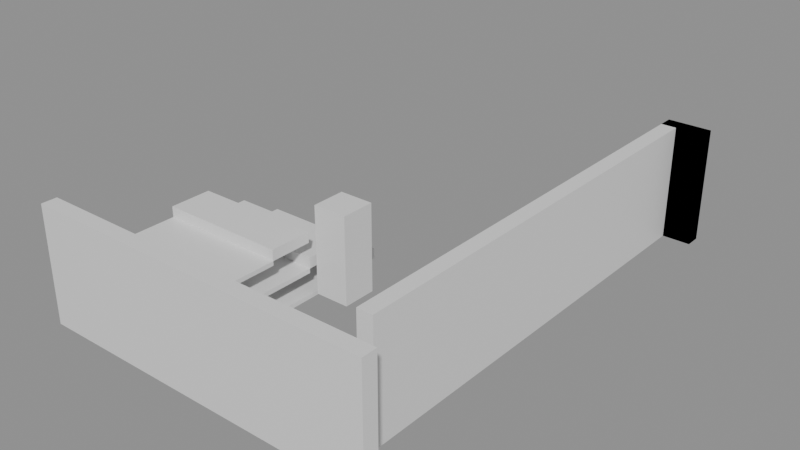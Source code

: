 # Source: building_lego.blend  (saved by Blender 5.0.119; exported with 4.5.12 LTS)
import bpy
from mathutils import Matrix  # noqa: F401  (used for matrix-valued properties, if any)

bpy.ops.wm.read_factory_settings(use_empty=True)
scene = bpy.context.scene
scene.name = 'Scene'

# ---- collections
col_01_paredes_externas = bpy.data.collections.new('01_Paredes_Externas'); scene.collection.children.link(col_01_paredes_externas)
col_03_pisos_escadas = bpy.data.collections.new('03_Pisos_Escadas'); scene.collection.children.link(col_03_pisos_escadas)
col_04_moveis_decoracoes = bpy.data.collections.new('04_Moveis_Decoracoes'); scene.collection.children.link(col_04_moveis_decoracoes)

# ---- materials (node trees are filled in below, after node groups)
mat_mat_parede_externa = bpy.data.materials.new('Mat_Parede_Externa')
mat_mat_pisos = bpy.data.materials.new('Mat_Pisos')
mat_mat_moveis = bpy.data.materials.new('Mat_Moveis')

# ---- material node trees
mat_mat_parede_externa.use_nodes = True; mat_mat_parede_externa.node_tree.nodes.clear()
_N = mat_mat_parede_externa.node_tree.nodes; _L = mat_mat_parede_externa.node_tree.links
n0 = _N.new('ShaderNodeBsdfPrincipled'); n0.name = 'BSDF - Pré-fundamentado'; n0.location = (-200, 100)
n1 = _N.new('ShaderNodeOutputMaterial'); n1.name = 'Saída de material'; n1.location = (200, 100)
_L.new(n0.outputs[0], n1.inputs[0])
n1.is_active_output = True
mat_mat_pisos.use_nodes = True; mat_mat_pisos.node_tree.nodes.clear()
_N = mat_mat_pisos.node_tree.nodes; _L = mat_mat_pisos.node_tree.links
n0 = _N.new('ShaderNodeBsdfPrincipled'); n0.name = 'BSDF - Pré-fundamentado'; n0.location = (-200, 100)
n1 = _N.new('ShaderNodeOutputMaterial'); n1.name = 'Saída de material'; n1.location = (200, 100)
_L.new(n0.outputs[0], n1.inputs[0])
n1.is_active_output = True
mat_mat_moveis.use_nodes = True; mat_mat_moveis.node_tree.nodes.clear()
_N = mat_mat_moveis.node_tree.nodes; _L = mat_mat_moveis.node_tree.links
n0 = _N.new('ShaderNodeBsdfPrincipled'); n0.name = 'BSDF - Pré-fundamentado'; n0.location = (-200, 100)
n1 = _N.new('ShaderNodeOutputMaterial'); n1.name = 'Saída de material'; n1.location = (200, 100)
_L.new(n0.outputs[0], n1.inputs[0])
n1.is_active_output = True

# ---- meshes
me_bloco_dungeon_wall_4720_2063_z44 = bpy.data.meshes.new('Bloco_dungeon_wall_4720_2063_z44')
me_bloco_dungeon_wall_4720_2063_z44.from_pydata([(-0.5, -0.175, -1.32), (0.5, -0.175, -1.32), (0.5, 0.175, -1.32), (-0.5, 0.175, -1.32), (-0.5, -0.175, 1.32), (0.5, -0.175, 1.32), (0.5, 0.175, 1.32), (-0.5, 0.175, 1.32)], [], [(0, 1, 2, 3), (4, 7, 6, 5), (0, 4, 5, 1), (2, 6, 7, 3), (0, 3, 7, 4), (1, 5, 6, 2)])
me_bloco_dungeon_wall_4720_2063_z44.materials.append(mat_mat_parede_externa)
me_bloco_dungeon_wall_4720_2063_z44.update()
me_bloco_dungeon_wall_4721_2063_z44 = bpy.data.meshes.new('Bloco_dungeon_wall_4721_2063_z44')
me_bloco_dungeon_wall_4721_2063_z44.from_pydata([(-0.5, -0.175, -1.32), (0.5, -0.175, -1.32), (0.5, 0.175, -1.32), (-0.5, 0.175, -1.32), (-0.5, -0.175, 1.32), (0.5, -0.175, 1.32), (0.5, 0.175, 1.32), (-0.5, 0.175, 1.32)], [], [(0, 1, 2, 3), (4, 7, 6, 5), (0, 4, 5, 1), (2, 6, 7, 3), (0, 3, 7, 4), (1, 5, 6, 2)])
me_bloco_dungeon_wall_4721_2063_z44.materials.append(mat_mat_parede_externa)
me_bloco_dungeon_wall_4721_2063_z44.update()
me_bloco_dungeon_wall_4722_2063_z44 = bpy.data.meshes.new('Bloco_dungeon_wall_4722_2063_z44')
me_bloco_dungeon_wall_4722_2063_z44.from_pydata([(-0.5, -0.175, -1.32), (0.5, -0.175, -1.32), (0.5, 0.175, -1.32), (-0.5, 0.175, -1.32), (-0.5, -0.175, 1.32), (0.5, -0.175, 1.32), (0.5, 0.175, 1.32), (-0.5, 0.175, 1.32)], [], [(0, 1, 2, 3), (4, 7, 6, 5), (0, 4, 5, 1), (2, 6, 7, 3), (0, 3, 7, 4), (1, 5, 6, 2)])
me_bloco_dungeon_wall_4722_2063_z44.materials.append(mat_mat_parede_externa)
me_bloco_dungeon_wall_4722_2063_z44.update()
me_bloco_dungeon_wall_4723_2063_z44 = bpy.data.meshes.new('Bloco_dungeon_wall_4723_2063_z44')
me_bloco_dungeon_wall_4723_2063_z44.from_pydata([(-0.5, -0.175, -1.32), (0.5, -0.175, -1.32), (0.5, 0.175, -1.32), (-0.5, 0.175, -1.32), (-0.5, -0.175, 1.32), (0.5, -0.175, 1.32), (0.5, 0.175, 1.32), (-0.5, 0.175, 1.32)], [], [(0, 1, 2, 3), (4, 7, 6, 5), (0, 4, 5, 1), (2, 6, 7, 3), (0, 3, 7, 4), (1, 5, 6, 2)])
me_bloco_dungeon_wall_4723_2063_z44.materials.append(mat_mat_parede_externa)
me_bloco_dungeon_wall_4723_2063_z44.update()
me_bloco_dungeon_wall_4724_2063_z44 = bpy.data.meshes.new('Bloco_dungeon_wall_4724_2063_z44')
me_bloco_dungeon_wall_4724_2063_z44.from_pydata([(-0.5, -0.175, -1.32), (0.5, -0.175, -1.32), (0.5, 0.175, -1.32), (-0.5, 0.175, -1.32), (-0.5, -0.175, 1.32), (0.5, -0.175, 1.32), (0.5, 0.175, 1.32), (-0.5, 0.175, 1.32)], [], [(0, 1, 2, 3), (4, 7, 6, 5), (0, 4, 5, 1), (2, 6, 7, 3), (0, 3, 7, 4), (1, 5, 6, 2)])
me_bloco_dungeon_wall_4724_2063_z44.materials.append(mat_mat_parede_externa)
me_bloco_dungeon_wall_4724_2063_z44.update()
me_bloco_dungeon_wall_4725_2063_z44 = bpy.data.meshes.new('Bloco_dungeon_wall_4725_2063_z44')
me_bloco_dungeon_wall_4725_2063_z44.from_pydata([(-0.5, -0.175, -1.32), (0.5, -0.175, -1.32), (0.5, 0.175, -1.32), (-0.5, 0.175, -1.32), (-0.5, -0.175, 1.32), (0.5, -0.175, 1.32), (0.5, 0.175, 1.32), (-0.5, 0.175, 1.32)], [], [(0, 1, 2, 3), (4, 7, 6, 5), (0, 4, 5, 1), (2, 6, 7, 3), (0, 3, 7, 4), (1, 5, 6, 2)])
me_bloco_dungeon_wall_4725_2063_z44.materials.append(mat_mat_parede_externa)
me_bloco_dungeon_wall_4725_2063_z44.update()
me_bloco_dungeon_wall_4726_2063_z44 = bpy.data.meshes.new('Bloco_dungeon_wall_4726_2063_z44')
me_bloco_dungeon_wall_4726_2063_z44.from_pydata([(-0.5, -0.175, -1.32), (0.5, -0.175, -1.32), (0.5, 0.175, -1.32), (-0.5, 0.175, -1.32), (-0.5, -0.175, 1.32), (0.5, -0.175, 1.32), (0.5, 0.175, 1.32), (-0.5, 0.175, 1.32)], [], [(0, 1, 2, 3), (4, 7, 6, 5), (0, 4, 5, 1), (2, 6, 7, 3), (0, 3, 7, 4), (1, 5, 6, 2)])
me_bloco_dungeon_wall_4726_2063_z44.materials.append(mat_mat_parede_externa)
me_bloco_dungeon_wall_4726_2063_z44.update()
me_bloco_dungeon_wall_4727_2063_z44 = bpy.data.meshes.new('Bloco_dungeon_wall_4727_2063_z44')
me_bloco_dungeon_wall_4727_2063_z44.from_pydata([(-0.5, -0.175, -1.32), (0.5, -0.175, -1.32), (0.5, 0.175, -1.32), (-0.5, 0.175, -1.32), (-0.5, -0.175, 1.32), (0.5, -0.175, 1.32), (0.5, 0.175, 1.32), (-0.5, 0.175, 1.32)], [], [(0, 1, 2, 3), (4, 7, 6, 5), (0, 4, 5, 1), (2, 6, 7, 3), (0, 3, 7, 4), (1, 5, 6, 2)])
me_bloco_dungeon_wall_4727_2063_z44.materials.append(mat_mat_parede_externa)
me_bloco_dungeon_wall_4727_2063_z44.update()
me_bloco_dungeon_arch_4727_2074_z44 = bpy.data.meshes.new('Bloco_dungeon_arch_4727_2074_z44')
me_bloco_dungeon_arch_4727_2074_z44.from_pydata([(-0.5, -0.175, -1.32), (0.5, -0.175, -1.32), (0.5, 0.175, -1.32), (-0.5, 0.175, -1.32), (-0.5, -0.175, 1.32), (0.5, -0.175, 1.32), (0.5, 0.175, 1.32), (-0.5, 0.175, 1.32)], [], [(0, 1, 2, 3), (4, 7, 6, 5), (0, 4, 5, 1), (2, 6, 7, 3), (0, 3, 7, 4), (1, 5, 6, 2)])
me_bloco_dungeon_arch_4727_2074_z44.materials.append(mat_mat_parede_externa)
me_bloco_dungeon_arch_4727_2074_z44.update()
me_bloco_dungeon_wall_4727_2074_z44 = bpy.data.meshes.new('Bloco_dungeon_wall_4727_2074_z44')
me_bloco_dungeon_wall_4727_2074_z44.from_pydata([(-0.5, -0.175, -1.32), (0.5, -0.175, -1.32), (0.5, 0.175, -1.32), (-0.5, 0.175, -1.32), (-0.5, -0.175, 1.32), (0.5, -0.175, 1.32), (0.5, 0.175, 1.32), (-0.5, 0.175, 1.32)], [], [(0, 1, 2, 3), (4, 7, 6, 5), (0, 4, 5, 1), (2, 6, 7, 3), (0, 3, 7, 4), (1, 5, 6, 2)])
me_bloco_dungeon_wall_4727_2074_z44.materials.append(mat_mat_parede_externa)
me_bloco_dungeon_wall_4727_2074_z44.update()
me_bloco_dungeon_wall_4727_2064_z44 = bpy.data.meshes.new('Bloco_dungeon_wall_4727_2064_z44')
me_bloco_dungeon_wall_4727_2064_z44.from_pydata([(-0.175, -0.5, -1.32), (0.175, -0.5, -1.32), (0.175, 0.5, -1.32), (-0.175, 0.5, -1.32), (-0.175, -0.5, 1.32), (0.175, -0.5, 1.32), (0.175, 0.5, 1.32), (-0.175, 0.5, 1.32)], [], [(0, 1, 2, 3), (4, 7, 6, 5), (0, 4, 5, 1), (2, 6, 7, 3), (0, 3, 7, 4), (1, 5, 6, 2)])
me_bloco_dungeon_wall_4727_2064_z44.materials.append(mat_mat_parede_externa)
me_bloco_dungeon_wall_4727_2064_z44.update()
me_bloco_dungeon_wall_4727_2065_z44 = bpy.data.meshes.new('Bloco_dungeon_wall_4727_2065_z44')
me_bloco_dungeon_wall_4727_2065_z44.from_pydata([(-0.175, -0.5, -1.32), (0.175, -0.5, -1.32), (0.175, 0.5, -1.32), (-0.175, 0.5, -1.32), (-0.175, -0.5, 1.32), (0.175, -0.5, 1.32), (0.175, 0.5, 1.32), (-0.175, 0.5, 1.32)], [], [(0, 1, 2, 3), (4, 7, 6, 5), (0, 4, 5, 1), (2, 6, 7, 3), (0, 3, 7, 4), (1, 5, 6, 2)])
me_bloco_dungeon_wall_4727_2065_z44.materials.append(mat_mat_parede_externa)
me_bloco_dungeon_wall_4727_2065_z44.update()
me_bloco_dungeon_wall_4727_2066_z44 = bpy.data.meshes.new('Bloco_dungeon_wall_4727_2066_z44')
me_bloco_dungeon_wall_4727_2066_z44.from_pydata([(-0.175, -0.5, -1.32), (0.175, -0.5, -1.32), (0.175, 0.5, -1.32), (-0.175, 0.5, -1.32), (-0.175, -0.5, 1.32), (0.175, -0.5, 1.32), (0.175, 0.5, 1.32), (-0.175, 0.5, 1.32)], [], [(0, 1, 2, 3), (4, 7, 6, 5), (0, 4, 5, 1), (2, 6, 7, 3), (0, 3, 7, 4), (1, 5, 6, 2)])
me_bloco_dungeon_wall_4727_2066_z44.materials.append(mat_mat_parede_externa)
me_bloco_dungeon_wall_4727_2066_z44.update()
me_bloco_dungeon_wall_4727_2067_z44 = bpy.data.meshes.new('Bloco_dungeon_wall_4727_2067_z44')
me_bloco_dungeon_wall_4727_2067_z44.from_pydata([(-0.175, -0.5, -1.32), (0.175, -0.5, -1.32), (0.175, 0.5, -1.32), (-0.175, 0.5, -1.32), (-0.175, -0.5, 1.32), (0.175, -0.5, 1.32), (0.175, 0.5, 1.32), (-0.175, 0.5, 1.32)], [], [(0, 1, 2, 3), (4, 7, 6, 5), (0, 4, 5, 1), (2, 6, 7, 3), (0, 3, 7, 4), (1, 5, 6, 2)])
me_bloco_dungeon_wall_4727_2067_z44.materials.append(mat_mat_parede_externa)
me_bloco_dungeon_wall_4727_2067_z44.update()
me_bloco_dungeon_wall_4727_2068_z44 = bpy.data.meshes.new('Bloco_dungeon_wall_4727_2068_z44')
me_bloco_dungeon_wall_4727_2068_z44.from_pydata([(-0.175, -0.5, -1.32), (0.175, -0.5, -1.32), (0.175, 0.5, -1.32), (-0.175, 0.5, -1.32), (-0.175, -0.5, 1.32), (0.175, -0.5, 1.32), (0.175, 0.5, 1.32), (-0.175, 0.5, 1.32)], [], [(0, 1, 2, 3), (4, 7, 6, 5), (0, 4, 5, 1), (2, 6, 7, 3), (0, 3, 7, 4), (1, 5, 6, 2)])
me_bloco_dungeon_wall_4727_2068_z44.materials.append(mat_mat_parede_externa)
me_bloco_dungeon_wall_4727_2068_z44.update()
me_bloco_dungeon_wall_4727_2069_z44 = bpy.data.meshes.new('Bloco_dungeon_wall_4727_2069_z44')
me_bloco_dungeon_wall_4727_2069_z44.from_pydata([(-0.175, -0.5, -1.32), (0.175, -0.5, -1.32), (0.175, 0.5, -1.32), (-0.175, 0.5, -1.32), (-0.175, -0.5, 1.32), (0.175, -0.5, 1.32), (0.175, 0.5, 1.32), (-0.175, 0.5, 1.32)], [], [(0, 1, 2, 3), (4, 7, 6, 5), (0, 4, 5, 1), (2, 6, 7, 3), (0, 3, 7, 4), (1, 5, 6, 2)])
me_bloco_dungeon_wall_4727_2069_z44.materials.append(mat_mat_parede_externa)
me_bloco_dungeon_wall_4727_2069_z44.update()
me_bloco_dungeon_wall_4727_2070_z44 = bpy.data.meshes.new('Bloco_dungeon_wall_4727_2070_z44')
me_bloco_dungeon_wall_4727_2070_z44.from_pydata([(-0.175, -0.5, -1.32), (0.175, -0.5, -1.32), (0.175, 0.5, -1.32), (-0.175, 0.5, -1.32), (-0.175, -0.5, 1.32), (0.175, -0.5, 1.32), (0.175, 0.5, 1.32), (-0.175, 0.5, 1.32)], [], [(0, 1, 2, 3), (4, 7, 6, 5), (0, 4, 5, 1), (2, 6, 7, 3), (0, 3, 7, 4), (1, 5, 6, 2)])
me_bloco_dungeon_wall_4727_2070_z44.materials.append(mat_mat_parede_externa)
me_bloco_dungeon_wall_4727_2070_z44.update()
me_bloco_dungeon_wall_4727_2071_z44 = bpy.data.meshes.new('Bloco_dungeon_wall_4727_2071_z44')
me_bloco_dungeon_wall_4727_2071_z44.from_pydata([(-0.175, -0.5, -1.32), (0.175, -0.5, -1.32), (0.175, 0.5, -1.32), (-0.175, 0.5, -1.32), (-0.175, -0.5, 1.32), (0.175, -0.5, 1.32), (0.175, 0.5, 1.32), (-0.175, 0.5, 1.32)], [], [(0, 1, 2, 3), (4, 7, 6, 5), (0, 4, 5, 1), (2, 6, 7, 3), (0, 3, 7, 4), (1, 5, 6, 2)])
me_bloco_dungeon_wall_4727_2071_z44.materials.append(mat_mat_parede_externa)
me_bloco_dungeon_wall_4727_2071_z44.update()
me_bloco_dungeon_wall_4727_2072_z44 = bpy.data.meshes.new('Bloco_dungeon_wall_4727_2072_z44')
me_bloco_dungeon_wall_4727_2072_z44.from_pydata([(-0.175, -0.5, -1.32), (0.175, -0.5, -1.32), (0.175, 0.5, -1.32), (-0.175, 0.5, -1.32), (-0.175, -0.5, 1.32), (0.175, -0.5, 1.32), (0.175, 0.5, 1.32), (-0.175, 0.5, 1.32)], [], [(0, 1, 2, 3), (4, 7, 6, 5), (0, 4, 5, 1), (2, 6, 7, 3), (0, 3, 7, 4), (1, 5, 6, 2)])
me_bloco_dungeon_wall_4727_2072_z44.materials.append(mat_mat_parede_externa)
me_bloco_dungeon_wall_4727_2072_z44.update()
me_bloco_dungeon_wall_4727_2073_z44 = bpy.data.meshes.new('Bloco_dungeon_wall_4727_2073_z44')
me_bloco_dungeon_wall_4727_2073_z44.from_pydata([(-0.175, -0.5, -1.32), (0.175, -0.5, -1.32), (0.175, 0.5, -1.32), (-0.175, 0.5, -1.32), (-0.175, -0.5, 1.32), (0.175, -0.5, 1.32), (0.175, 0.5, 1.32), (-0.175, 0.5, 1.32)], [], [(0, 1, 2, 3), (4, 7, 6, 5), (0, 4, 5, 1), (2, 6, 7, 3), (0, 3, 7, 4), (1, 5, 6, 2)])
me_bloco_dungeon_wall_4727_2073_z44.materials.append(mat_mat_parede_externa)
me_bloco_dungeon_wall_4727_2073_z44.update()
me_piso_stone_4720_2064_z54 = bpy.data.meshes.new('Piso_stone_4720_2064_z54')
me_piso_stone_4720_2064_z54.from_pydata([(-0.5, -0.5, -0.05), (0.5, -0.5, -0.05), (0.5, 0.5, -0.05), (-0.5, 0.5, -0.05), (-0.5, -0.5, 0.05), (0.5, -0.5, 0.05), (0.5, 0.5, 0.05), (-0.5, 0.5, 0.05)], [], [(0, 1, 2, 3), (4, 7, 6, 5), (0, 4, 5, 1), (2, 6, 7, 3), (0, 3, 7, 4), (1, 5, 6, 2)])
me_piso_stone_4720_2064_z54.materials.append(mat_mat_pisos)
me_piso_stone_4720_2064_z54.update()
me_piso_stone_4720_2064_z49 = bpy.data.meshes.new('Piso_stone_4720_2064_z49')
me_piso_stone_4720_2064_z49.from_pydata([(-0.5, -0.5, -0.05), (0.5, -0.5, -0.05), (0.5, 0.5, -0.05), (-0.5, 0.5, -0.05), (-0.5, -0.5, 0.05), (0.5, -0.5, 0.05), (0.5, 0.5, 0.05), (-0.5, 0.5, 0.05)], [], [(0, 1, 2, 3), (4, 7, 6, 5), (0, 4, 5, 1), (2, 6, 7, 3), (0, 3, 7, 4), (1, 5, 6, 2)])
me_piso_stone_4720_2064_z49.materials.append(mat_mat_pisos)
me_piso_stone_4720_2064_z49.update()
me_piso_stone_4720_2064_z44 = bpy.data.meshes.new('Piso_stone_4720_2064_z44')
me_piso_stone_4720_2064_z44.from_pydata([(-0.5, -0.5, -0.05), (0.5, -0.5, -0.05), (0.5, 0.5, -0.05), (-0.5, 0.5, -0.05), (-0.5, -0.5, 0.05), (0.5, -0.5, 0.05), (0.5, 0.5, 0.05), (-0.5, 0.5, 0.05)], [], [(0, 1, 2, 3), (4, 7, 6, 5), (0, 4, 5, 1), (2, 6, 7, 3), (0, 3, 7, 4), (1, 5, 6, 2)])
me_piso_stone_4720_2064_z44.materials.append(mat_mat_pisos)
me_piso_stone_4720_2064_z44.update()
me_piso_stone_4721_2064_z54 = bpy.data.meshes.new('Piso_stone_4721_2064_z54')
me_piso_stone_4721_2064_z54.from_pydata([(-0.5, -0.5, -0.05), (0.5, -0.5, -0.05), (0.5, 0.5, -0.05), (-0.5, 0.5, -0.05), (-0.5, -0.5, 0.05), (0.5, -0.5, 0.05), (0.5, 0.5, 0.05), (-0.5, 0.5, 0.05)], [], [(0, 1, 2, 3), (4, 7, 6, 5), (0, 4, 5, 1), (2, 6, 7, 3), (0, 3, 7, 4), (1, 5, 6, 2)])
me_piso_stone_4721_2064_z54.materials.append(mat_mat_pisos)
me_piso_stone_4721_2064_z54.update()
me_piso_stone_4721_2064_z49 = bpy.data.meshes.new('Piso_stone_4721_2064_z49')
me_piso_stone_4721_2064_z49.from_pydata([(-0.5, -0.5, -0.05), (0.5, -0.5, -0.05), (0.5, 0.5, -0.05), (-0.5, 0.5, -0.05), (-0.5, -0.5, 0.05), (0.5, -0.5, 0.05), (0.5, 0.5, 0.05), (-0.5, 0.5, 0.05)], [], [(0, 1, 2, 3), (4, 7, 6, 5), (0, 4, 5, 1), (2, 6, 7, 3), (0, 3, 7, 4), (1, 5, 6, 2)])
me_piso_stone_4721_2064_z49.materials.append(mat_mat_pisos)
me_piso_stone_4721_2064_z49.update()
me_piso_stone_4721_2064_z44 = bpy.data.meshes.new('Piso_stone_4721_2064_z44')
me_piso_stone_4721_2064_z44.from_pydata([(-0.5, -0.5, -0.05), (0.5, -0.5, -0.05), (0.5, 0.5, -0.05), (-0.5, 0.5, -0.05), (-0.5, -0.5, 0.05), (0.5, -0.5, 0.05), (0.5, 0.5, 0.05), (-0.5, 0.5, 0.05)], [], [(0, 1, 2, 3), (4, 7, 6, 5), (0, 4, 5, 1), (2, 6, 7, 3), (0, 3, 7, 4), (1, 5, 6, 2)])
me_piso_stone_4721_2064_z44.materials.append(mat_mat_pisos)
me_piso_stone_4721_2064_z44.update()
me_piso_stone_4722_2064_z54 = bpy.data.meshes.new('Piso_stone_4722_2064_z54')
me_piso_stone_4722_2064_z54.from_pydata([(-0.5, -0.5, -0.05), (0.5, -0.5, -0.05), (0.5, 0.5, -0.05), (-0.5, 0.5, -0.05), (-0.5, -0.5, 0.05), (0.5, -0.5, 0.05), (0.5, 0.5, 0.05), (-0.5, 0.5, 0.05)], [], [(0, 1, 2, 3), (4, 7, 6, 5), (0, 4, 5, 1), (2, 6, 7, 3), (0, 3, 7, 4), (1, 5, 6, 2)])
me_piso_stone_4722_2064_z54.materials.append(mat_mat_pisos)
me_piso_stone_4722_2064_z54.update()
me_piso_stone_4722_2064_z49 = bpy.data.meshes.new('Piso_stone_4722_2064_z49')
me_piso_stone_4722_2064_z49.from_pydata([(-0.5, -0.5, -0.05), (0.5, -0.5, -0.05), (0.5, 0.5, -0.05), (-0.5, 0.5, -0.05), (-0.5, -0.5, 0.05), (0.5, -0.5, 0.05), (0.5, 0.5, 0.05), (-0.5, 0.5, 0.05)], [], [(0, 1, 2, 3), (4, 7, 6, 5), (0, 4, 5, 1), (2, 6, 7, 3), (0, 3, 7, 4), (1, 5, 6, 2)])
me_piso_stone_4722_2064_z49.materials.append(mat_mat_pisos)
me_piso_stone_4722_2064_z49.update()
me_piso_stone_4722_2064_z44 = bpy.data.meshes.new('Piso_stone_4722_2064_z44')
me_piso_stone_4722_2064_z44.from_pydata([(-0.5, -0.5, -0.05), (0.5, -0.5, -0.05), (0.5, 0.5, -0.05), (-0.5, 0.5, -0.05), (-0.5, -0.5, 0.05), (0.5, -0.5, 0.05), (0.5, 0.5, 0.05), (-0.5, 0.5, 0.05)], [], [(0, 1, 2, 3), (4, 7, 6, 5), (0, 4, 5, 1), (2, 6, 7, 3), (0, 3, 7, 4), (1, 5, 6, 2)])
me_piso_stone_4722_2064_z44.materials.append(mat_mat_pisos)
me_piso_stone_4722_2064_z44.update()
me_piso_stone_4720_2065_z54 = bpy.data.meshes.new('Piso_stone_4720_2065_z54')
me_piso_stone_4720_2065_z54.from_pydata([(-0.5, -0.5, -0.05), (0.5, -0.5, -0.05), (0.5, 0.5, -0.05), (-0.5, 0.5, -0.05), (-0.5, -0.5, 0.05), (0.5, -0.5, 0.05), (0.5, 0.5, 0.05), (-0.5, 0.5, 0.05)], [], [(0, 1, 2, 3), (4, 7, 6, 5), (0, 4, 5, 1), (2, 6, 7, 3), (0, 3, 7, 4), (1, 5, 6, 2)])
me_piso_stone_4720_2065_z54.materials.append(mat_mat_pisos)
me_piso_stone_4720_2065_z54.update()
me_piso_stone_4720_2065_z49 = bpy.data.meshes.new('Piso_stone_4720_2065_z49')
me_piso_stone_4720_2065_z49.from_pydata([(-0.5, -0.5, -0.05), (0.5, -0.5, -0.05), (0.5, 0.5, -0.05), (-0.5, 0.5, -0.05), (-0.5, -0.5, 0.05), (0.5, -0.5, 0.05), (0.5, 0.5, 0.05), (-0.5, 0.5, 0.05)], [], [(0, 1, 2, 3), (4, 7, 6, 5), (0, 4, 5, 1), (2, 6, 7, 3), (0, 3, 7, 4), (1, 5, 6, 2)])
me_piso_stone_4720_2065_z49.materials.append(mat_mat_pisos)
me_piso_stone_4720_2065_z49.update()
me_piso_stone_4720_2065_z44 = bpy.data.meshes.new('Piso_stone_4720_2065_z44')
me_piso_stone_4720_2065_z44.from_pydata([(-0.5, -0.5, -0.05), (0.5, -0.5, -0.05), (0.5, 0.5, -0.05), (-0.5, 0.5, -0.05), (-0.5, -0.5, 0.05), (0.5, -0.5, 0.05), (0.5, 0.5, 0.05), (-0.5, 0.5, 0.05)], [], [(0, 1, 2, 3), (4, 7, 6, 5), (0, 4, 5, 1), (2, 6, 7, 3), (0, 3, 7, 4), (1, 5, 6, 2)])
me_piso_stone_4720_2065_z44.materials.append(mat_mat_pisos)
me_piso_stone_4720_2065_z44.update()
me_piso_stone_4721_2065_z54 = bpy.data.meshes.new('Piso_stone_4721_2065_z54')
me_piso_stone_4721_2065_z54.from_pydata([(-0.5, -0.5, -0.05), (0.5, -0.5, -0.05), (0.5, 0.5, -0.05), (-0.5, 0.5, -0.05), (-0.5, -0.5, 0.05), (0.5, -0.5, 0.05), (0.5, 0.5, 0.05), (-0.5, 0.5, 0.05)], [], [(0, 1, 2, 3), (4, 7, 6, 5), (0, 4, 5, 1), (2, 6, 7, 3), (0, 3, 7, 4), (1, 5, 6, 2)])
me_piso_stone_4721_2065_z54.materials.append(mat_mat_pisos)
me_piso_stone_4721_2065_z54.update()
me_piso_stone_4721_2065_z49 = bpy.data.meshes.new('Piso_stone_4721_2065_z49')
me_piso_stone_4721_2065_z49.from_pydata([(-0.5, -0.5, -0.05), (0.5, -0.5, -0.05), (0.5, 0.5, -0.05), (-0.5, 0.5, -0.05), (-0.5, -0.5, 0.05), (0.5, -0.5, 0.05), (0.5, 0.5, 0.05), (-0.5, 0.5, 0.05)], [], [(0, 1, 2, 3), (4, 7, 6, 5), (0, 4, 5, 1), (2, 6, 7, 3), (0, 3, 7, 4), (1, 5, 6, 2)])
me_piso_stone_4721_2065_z49.materials.append(mat_mat_pisos)
me_piso_stone_4721_2065_z49.update()
me_piso_stone_4721_2065_z44 = bpy.data.meshes.new('Piso_stone_4721_2065_z44')
me_piso_stone_4721_2065_z44.from_pydata([(-0.5, -0.5, -0.05), (0.5, -0.5, -0.05), (0.5, 0.5, -0.05), (-0.5, 0.5, -0.05), (-0.5, -0.5, 0.05), (0.5, -0.5, 0.05), (0.5, 0.5, 0.05), (-0.5, 0.5, 0.05)], [], [(0, 1, 2, 3), (4, 7, 6, 5), (0, 4, 5, 1), (2, 6, 7, 3), (0, 3, 7, 4), (1, 5, 6, 2)])
me_piso_stone_4721_2065_z44.materials.append(mat_mat_pisos)
me_piso_stone_4721_2065_z44.update()
me_piso_stone_4722_2065_z54 = bpy.data.meshes.new('Piso_stone_4722_2065_z54')
me_piso_stone_4722_2065_z54.from_pydata([(-0.5, -0.5, -0.05), (0.5, -0.5, -0.05), (0.5, 0.5, -0.05), (-0.5, 0.5, -0.05), (-0.5, -0.5, 0.05), (0.5, -0.5, 0.05), (0.5, 0.5, 0.05), (-0.5, 0.5, 0.05)], [], [(0, 1, 2, 3), (4, 7, 6, 5), (0, 4, 5, 1), (2, 6, 7, 3), (0, 3, 7, 4), (1, 5, 6, 2)])
me_piso_stone_4722_2065_z54.materials.append(mat_mat_pisos)
me_piso_stone_4722_2065_z54.update()
me_piso_stone_4722_2065_z49 = bpy.data.meshes.new('Piso_stone_4722_2065_z49')
me_piso_stone_4722_2065_z49.from_pydata([(-0.5, -0.5, -0.05), (0.5, -0.5, -0.05), (0.5, 0.5, -0.05), (-0.5, 0.5, -0.05), (-0.5, -0.5, 0.05), (0.5, -0.5, 0.05), (0.5, 0.5, 0.05), (-0.5, 0.5, 0.05)], [], [(0, 1, 2, 3), (4, 7, 6, 5), (0, 4, 5, 1), (2, 6, 7, 3), (0, 3, 7, 4), (1, 5, 6, 2)])
me_piso_stone_4722_2065_z49.materials.append(mat_mat_pisos)
me_piso_stone_4722_2065_z49.update()
me_piso_stone_4722_2065_z44 = bpy.data.meshes.new('Piso_stone_4722_2065_z44')
me_piso_stone_4722_2065_z44.from_pydata([(-0.5, -0.5, -0.05), (0.5, -0.5, -0.05), (0.5, 0.5, -0.05), (-0.5, 0.5, -0.05), (-0.5, -0.5, 0.05), (0.5, -0.5, 0.05), (0.5, 0.5, 0.05), (-0.5, 0.5, 0.05)], [], [(0, 1, 2, 3), (4, 7, 6, 5), (0, 4, 5, 1), (2, 6, 7, 3), (0, 3, 7, 4), (1, 5, 6, 2)])
me_piso_stone_4722_2065_z44.materials.append(mat_mat_pisos)
me_piso_stone_4722_2065_z44.update()
me_piso_stone_4720_2066_z49 = bpy.data.meshes.new('Piso_stone_4720_2066_z49')
me_piso_stone_4720_2066_z49.from_pydata([(-0.5, -0.5, -0.05), (0.5, -0.5, -0.05), (0.5, 0.5, -0.05), (-0.5, 0.5, -0.05), (-0.5, -0.5, 0.05), (0.5, -0.5, 0.05), (0.5, 0.5, 0.05), (-0.5, 0.5, 0.05)], [], [(0, 1, 2, 3), (4, 7, 6, 5), (0, 4, 5, 1), (2, 6, 7, 3), (0, 3, 7, 4), (1, 5, 6, 2)])
me_piso_stone_4720_2066_z49.materials.append(mat_mat_pisos)
me_piso_stone_4720_2066_z49.update()
me_piso_stone_4720_2066_z44 = bpy.data.meshes.new('Piso_stone_4720_2066_z44')
me_piso_stone_4720_2066_z44.from_pydata([(-0.5, -0.5, -0.05), (0.5, -0.5, -0.05), (0.5, 0.5, -0.05), (-0.5, 0.5, -0.05), (-0.5, -0.5, 0.05), (0.5, -0.5, 0.05), (0.5, 0.5, 0.05), (-0.5, 0.5, 0.05)], [], [(0, 1, 2, 3), (4, 7, 6, 5), (0, 4, 5, 1), (2, 6, 7, 3), (0, 3, 7, 4), (1, 5, 6, 2)])
me_piso_stone_4720_2066_z44.materials.append(mat_mat_pisos)
me_piso_stone_4720_2066_z44.update()
me_piso_stone_4721_2066_z49 = bpy.data.meshes.new('Piso_stone_4721_2066_z49')
me_piso_stone_4721_2066_z49.from_pydata([(-0.5, -0.5, -0.05), (0.5, -0.5, -0.05), (0.5, 0.5, -0.05), (-0.5, 0.5, -0.05), (-0.5, -0.5, 0.05), (0.5, -0.5, 0.05), (0.5, 0.5, 0.05), (-0.5, 0.5, 0.05)], [], [(0, 1, 2, 3), (4, 7, 6, 5), (0, 4, 5, 1), (2, 6, 7, 3), (0, 3, 7, 4), (1, 5, 6, 2)])
me_piso_stone_4721_2066_z49.materials.append(mat_mat_pisos)
me_piso_stone_4721_2066_z49.update()
me_piso_stone_4721_2066_z44 = bpy.data.meshes.new('Piso_stone_4721_2066_z44')
me_piso_stone_4721_2066_z44.from_pydata([(-0.5, -0.5, -0.05), (0.5, -0.5, -0.05), (0.5, 0.5, -0.05), (-0.5, 0.5, -0.05), (-0.5, -0.5, 0.05), (0.5, -0.5, 0.05), (0.5, 0.5, 0.05), (-0.5, 0.5, 0.05)], [], [(0, 1, 2, 3), (4, 7, 6, 5), (0, 4, 5, 1), (2, 6, 7, 3), (0, 3, 7, 4), (1, 5, 6, 2)])
me_piso_stone_4721_2066_z44.materials.append(mat_mat_pisos)
me_piso_stone_4721_2066_z44.update()
me_piso_stone_4722_2066_z49 = bpy.data.meshes.new('Piso_stone_4722_2066_z49')
me_piso_stone_4722_2066_z49.from_pydata([(-0.5, -0.5, -0.05), (0.5, -0.5, -0.05), (0.5, 0.5, -0.05), (-0.5, 0.5, -0.05), (-0.5, -0.5, 0.05), (0.5, -0.5, 0.05), (0.5, 0.5, 0.05), (-0.5, 0.5, 0.05)], [], [(0, 1, 2, 3), (4, 7, 6, 5), (0, 4, 5, 1), (2, 6, 7, 3), (0, 3, 7, 4), (1, 5, 6, 2)])
me_piso_stone_4722_2066_z49.materials.append(mat_mat_pisos)
me_piso_stone_4722_2066_z49.update()
me_piso_stone_4722_2066_z44 = bpy.data.meshes.new('Piso_stone_4722_2066_z44')
me_piso_stone_4722_2066_z44.from_pydata([(-0.5, -0.5, -0.05), (0.5, -0.5, -0.05), (0.5, 0.5, -0.05), (-0.5, 0.5, -0.05), (-0.5, -0.5, 0.05), (0.5, -0.5, 0.05), (0.5, 0.5, 0.05), (-0.5, 0.5, 0.05)], [], [(0, 1, 2, 3), (4, 7, 6, 5), (0, 4, 5, 1), (2, 6, 7, 3), (0, 3, 7, 4), (1, 5, 6, 2)])
me_piso_stone_4722_2066_z44.materials.append(mat_mat_pisos)
me_piso_stone_4722_2066_z44.update()
me_piso_stone_4720_2067_z44 = bpy.data.meshes.new('Piso_stone_4720_2067_z44')
me_piso_stone_4720_2067_z44.from_pydata([(-0.5, -0.5, -0.05), (0.5, -0.5, -0.05), (0.5, 0.5, -0.05), (-0.5, 0.5, -0.05), (-0.5, -0.5, 0.05), (0.5, -0.5, 0.05), (0.5, 0.5, 0.05), (-0.5, 0.5, 0.05)], [], [(0, 1, 2, 3), (4, 7, 6, 5), (0, 4, 5, 1), (2, 6, 7, 3), (0, 3, 7, 4), (1, 5, 6, 2)])
me_piso_stone_4720_2067_z44.materials.append(mat_mat_pisos)
me_piso_stone_4720_2067_z44.update()
me_piso_stone_4721_2067_z44 = bpy.data.meshes.new('Piso_stone_4721_2067_z44')
me_piso_stone_4721_2067_z44.from_pydata([(-0.5, -0.5, -0.05), (0.5, -0.5, -0.05), (0.5, 0.5, -0.05), (-0.5, 0.5, -0.05), (-0.5, -0.5, 0.05), (0.5, -0.5, 0.05), (0.5, 0.5, 0.05), (-0.5, 0.5, 0.05)], [], [(0, 1, 2, 3), (4, 7, 6, 5), (0, 4, 5, 1), (2, 6, 7, 3), (0, 3, 7, 4), (1, 5, 6, 2)])
me_piso_stone_4721_2067_z44.materials.append(mat_mat_pisos)
me_piso_stone_4721_2067_z44.update()
me_piso_stone_4722_2067_z44 = bpy.data.meshes.new('Piso_stone_4722_2067_z44')
me_piso_stone_4722_2067_z44.from_pydata([(-0.5, -0.5, -0.05), (0.5, -0.5, -0.05), (0.5, 0.5, -0.05), (-0.5, 0.5, -0.05), (-0.5, -0.5, 0.05), (0.5, -0.5, 0.05), (0.5, 0.5, 0.05), (-0.5, 0.5, 0.05)], [], [(0, 1, 2, 3), (4, 7, 6, 5), (0, 4, 5, 1), (2, 6, 7, 3), (0, 3, 7, 4), (1, 5, 6, 2)])
me_piso_stone_4722_2067_z44.materials.append(mat_mat_pisos)
me_piso_stone_4722_2067_z44.update()
me_degrau_4720_2066_z54 = bpy.data.meshes.new('Degrau_4720_2066_z54')
me_degrau_4720_2066_z54.from_pydata([(-0.5, -0.5, -0.125), (0.5, -0.5, -0.125), (0.5, 0.5, -0.125), (-0.5, 0.5, -0.125), (-0.5, -0.5, 0.125), (0.5, -0.5, 0.125), (0.5, 0.5, 0.125), (-0.5, 0.5, 0.125)], [], [(0, 1, 2, 3), (4, 7, 6, 5), (0, 4, 5, 1), (2, 6, 7, 3), (0, 3, 7, 4), (1, 5, 6, 2)])
me_degrau_4720_2066_z54.materials.append(mat_mat_pisos)
me_degrau_4720_2066_z54.update()
me_degrau_4721_2066_z54 = bpy.data.meshes.new('Degrau_4721_2066_z54')
me_degrau_4721_2066_z54.from_pydata([(-0.5, -0.5, -0.125), (0.5, -0.5, -0.125), (0.5, 0.5, -0.125), (-0.5, 0.5, -0.125), (-0.5, -0.5, 0.125), (0.5, -0.5, 0.125), (0.5, 0.5, 0.125), (-0.5, 0.5, 0.125)], [], [(0, 1, 2, 3), (4, 7, 6, 5), (0, 4, 5, 1), (2, 6, 7, 3), (0, 3, 7, 4), (1, 5, 6, 2)])
me_degrau_4721_2066_z54.materials.append(mat_mat_pisos)
me_degrau_4721_2066_z54.update()
me_degrau_4722_2066_z54 = bpy.data.meshes.new('Degrau_4722_2066_z54')
me_degrau_4722_2066_z54.from_pydata([(-0.5, -0.5, -0.125), (0.5, -0.5, -0.125), (0.5, 0.5, -0.125), (-0.5, 0.5, -0.125), (-0.5, -0.5, 0.125), (0.5, -0.5, 0.125), (0.5, 0.5, 0.125), (-0.5, 0.5, 0.125)], [], [(0, 1, 2, 3), (4, 7, 6, 5), (0, 4, 5, 1), (2, 6, 7, 3), (0, 3, 7, 4), (1, 5, 6, 2)])
me_degrau_4722_2066_z54.materials.append(mat_mat_pisos)
me_degrau_4722_2066_z54.update()
me_degrau_4720_2067_z49 = bpy.data.meshes.new('Degrau_4720_2067_z49')
me_degrau_4720_2067_z49.from_pydata([(-0.5, -0.5, -0.125), (0.5, -0.5, -0.125), (0.5, 0.5, -0.125), (-0.5, 0.5, -0.125), (-0.5, -0.5, 0.125), (0.5, -0.5, 0.125), (0.5, 0.5, 0.125), (-0.5, 0.5, 0.125)], [], [(0, 1, 2, 3), (4, 7, 6, 5), (0, 4, 5, 1), (2, 6, 7, 3), (0, 3, 7, 4), (1, 5, 6, 2)])
me_degrau_4720_2067_z49.materials.append(mat_mat_pisos)
me_degrau_4720_2067_z49.update()
me_degrau_4721_2067_z49 = bpy.data.meshes.new('Degrau_4721_2067_z49')
me_degrau_4721_2067_z49.from_pydata([(-0.5, -0.5, -0.125), (0.5, -0.5, -0.125), (0.5, 0.5, -0.125), (-0.5, 0.5, -0.125), (-0.5, -0.5, 0.125), (0.5, -0.5, 0.125), (0.5, 0.5, 0.125), (-0.5, 0.5, 0.125)], [], [(0, 1, 2, 3), (4, 7, 6, 5), (0, 4, 5, 1), (2, 6, 7, 3), (0, 3, 7, 4), (1, 5, 6, 2)])
me_degrau_4721_2067_z49.materials.append(mat_mat_pisos)
me_degrau_4721_2067_z49.update()
me_degrau_4722_2067_z49 = bpy.data.meshes.new('Degrau_4722_2067_z49')
me_degrau_4722_2067_z49.from_pydata([(-0.5, -0.5, -0.125), (0.5, -0.5, -0.125), (0.5, 0.5, -0.125), (-0.5, 0.5, -0.125), (-0.5, -0.5, 0.125), (0.5, -0.5, 0.125), (0.5, 0.5, 0.125), (-0.5, 0.5, 0.125)], [], [(0, 1, 2, 3), (4, 7, 6, 5), (0, 4, 5, 1), (2, 6, 7, 3), (0, 3, 7, 4), (1, 5, 6, 2)])
me_degrau_4722_2067_z49.materials.append(mat_mat_pisos)
me_degrau_4722_2067_z49.update()
me_degrau_4720_2068_z44 = bpy.data.meshes.new('Degrau_4720_2068_z44')
me_degrau_4720_2068_z44.from_pydata([(-0.5, -0.5, -0.125), (0.5, -0.5, -0.125), (0.5, 0.5, -0.125), (-0.5, 0.5, -0.125), (-0.5, -0.5, 0.125), (0.5, -0.5, 0.125), (0.5, 0.5, 0.125), (-0.5, 0.5, 0.125)], [], [(0, 1, 2, 3), (4, 7, 6, 5), (0, 4, 5, 1), (2, 6, 7, 3), (0, 3, 7, 4), (1, 5, 6, 2)])
me_degrau_4720_2068_z44.materials.append(mat_mat_pisos)
me_degrau_4720_2068_z44.update()
me_degrau_4721_2068_z44 = bpy.data.meshes.new('Degrau_4721_2068_z44')
me_degrau_4721_2068_z44.from_pydata([(-0.5, -0.5, -0.125), (0.5, -0.5, -0.125), (0.5, 0.5, -0.125), (-0.5, 0.5, -0.125), (-0.5, -0.5, 0.125), (0.5, -0.5, 0.125), (0.5, 0.5, 0.125), (-0.5, 0.5, 0.125)], [], [(0, 1, 2, 3), (4, 7, 6, 5), (0, 4, 5, 1), (2, 6, 7, 3), (0, 3, 7, 4), (1, 5, 6, 2)])
me_degrau_4721_2068_z44.materials.append(mat_mat_pisos)
me_degrau_4721_2068_z44.update()
me_degrau_4722_2068_z44 = bpy.data.meshes.new('Degrau_4722_2068_z44')
me_degrau_4722_2068_z44.from_pydata([(-0.5, -0.5, -0.125), (0.5, -0.5, -0.125), (0.5, 0.5, -0.125), (-0.5, 0.5, -0.125), (-0.5, -0.5, 0.125), (0.5, -0.5, 0.125), (0.5, 0.5, 0.125), (-0.5, 0.5, 0.125)], [], [(0, 1, 2, 3), (4, 7, 6, 5), (0, 4, 5, 1), (2, 6, 7, 3), (0, 3, 7, 4), (1, 5, 6, 2)])
me_degrau_4722_2068_z44.materials.append(mat_mat_pisos)
me_degrau_4722_2068_z44.update()
me_movel_barrel_4725_2064_z44 = bpy.data.meshes.new('Movel_barrel_4725_2064_z44')
me_movel_barrel_4725_2064_z44.from_pydata([(-0.4, -0.4, -0.18), (0.4, -0.4, -0.18), (0.4, 0.4, -0.18), (-0.4, 0.4, -0.18), (-0.4, -0.4, 0.18), (0.4, -0.4, 0.18), (0.4, 0.4, 0.18), (-0.4, 0.4, 0.18)], [], [(0, 1, 2, 3), (4, 7, 6, 5), (0, 4, 5, 1), (2, 6, 7, 3), (0, 3, 7, 4), (1, 5, 6, 2)])
me_movel_barrel_4725_2064_z44.materials.append(mat_mat_moveis)
me_movel_barrel_4725_2064_z44.update()
me_movel_dyeing_tub_4725_2065_z44 = bpy.data.meshes.new('Movel_dyeing_tub_4725_2065_z44')
me_movel_dyeing_tub_4725_2065_z44.from_pydata([(-0.4, -0.4, -0.06), (0.4, -0.4, -0.06), (0.4, 0.4, -0.06), (-0.4, 0.4, -0.06), (-0.4, -0.4, 0.06), (0.4, -0.4, 0.06), (0.4, 0.4, 0.06), (-0.4, 0.4, 0.06)], [], [(0, 1, 2, 3), (4, 7, 6, 5), (0, 4, 5, 1), (2, 6, 7, 3), (0, 3, 7, 4), (1, 5, 6, 2)])
me_movel_dyeing_tub_4725_2065_z44.materials.append(mat_mat_moveis)
me_movel_dyeing_tub_4725_2065_z44.update()
me_movel_brazier_4723_2067_z44 = bpy.data.meshes.new('Movel_brazier_4723_2067_z44')
me_movel_brazier_4723_2067_z44.from_pydata([(-0.4, -0.4, -1.02), (0.4, -0.4, -1.02), (0.4, 0.4, -1.02), (-0.4, 0.4, -1.02), (-0.4, -0.4, 1.02), (0.4, -0.4, 1.02), (0.4, 0.4, 1.02), (-0.4, 0.4, 1.02)], [], [(0, 1, 2, 3), (4, 7, 6, 5), (0, 4, 5, 1), (2, 6, 7, 3), (0, 3, 7, 4), (1, 5, 6, 2)])
me_movel_brazier_4723_2067_z44.materials.append(mat_mat_moveis)
me_movel_brazier_4723_2067_z44.update()

# ---- objects
ob_parede_externa_norte_y2063_x4720_4727 = bpy.data.objects.new('Parede_Externa_Norte_Y2063_X4720_4727', None)
ob_bloco_dungeon_wall_4720_2063_z44 = bpy.data.objects.new('Bloco_dungeon_wall_4720_2063_z44', me_bloco_dungeon_wall_4720_2063_z44)
ob_bloco_dungeon_wall_4721_2063_z44 = bpy.data.objects.new('Bloco_dungeon_wall_4721_2063_z44', me_bloco_dungeon_wall_4721_2063_z44)
ob_bloco_dungeon_wall_4722_2063_z44 = bpy.data.objects.new('Bloco_dungeon_wall_4722_2063_z44', me_bloco_dungeon_wall_4722_2063_z44)
ob_bloco_dungeon_wall_4723_2063_z44 = bpy.data.objects.new('Bloco_dungeon_wall_4723_2063_z44', me_bloco_dungeon_wall_4723_2063_z44)
ob_bloco_dungeon_wall_4724_2063_z44 = bpy.data.objects.new('Bloco_dungeon_wall_4724_2063_z44', me_bloco_dungeon_wall_4724_2063_z44)
ob_bloco_dungeon_wall_4725_2063_z44 = bpy.data.objects.new('Bloco_dungeon_wall_4725_2063_z44', me_bloco_dungeon_wall_4725_2063_z44)
ob_bloco_dungeon_wall_4726_2063_z44 = bpy.data.objects.new('Bloco_dungeon_wall_4726_2063_z44', me_bloco_dungeon_wall_4726_2063_z44)
ob_bloco_dungeon_wall_4727_2063_z44 = bpy.data.objects.new('Bloco_dungeon_wall_4727_2063_z44', me_bloco_dungeon_wall_4727_2063_z44)
ob_parede_externa_sul_y2074_x4727_4727 = bpy.data.objects.new('Parede_Externa_Sul_Y2074_X4727_4727', None)
ob_bloco_dungeon_arch_4727_2074_z44 = bpy.data.objects.new('Bloco_dungeon_arch_4727_2074_z44', me_bloco_dungeon_arch_4727_2074_z44)
ob_bloco_dungeon_wall_4727_2074_z44 = bpy.data.objects.new('Bloco_dungeon_wall_4727_2074_z44', me_bloco_dungeon_wall_4727_2074_z44)
ob_parede_externa_leste_x4727_y2064_2073 = bpy.data.objects.new('Parede_Externa_Leste_X4727_Y2064_2073', None)
ob_bloco_dungeon_wall_4727_2064_z44 = bpy.data.objects.new('Bloco_dungeon_wall_4727_2064_z44', me_bloco_dungeon_wall_4727_2064_z44)
ob_bloco_dungeon_wall_4727_2065_z44 = bpy.data.objects.new('Bloco_dungeon_wall_4727_2065_z44', me_bloco_dungeon_wall_4727_2065_z44)
ob_bloco_dungeon_wall_4727_2066_z44 = bpy.data.objects.new('Bloco_dungeon_wall_4727_2066_z44', me_bloco_dungeon_wall_4727_2066_z44)
ob_bloco_dungeon_wall_4727_2067_z44 = bpy.data.objects.new('Bloco_dungeon_wall_4727_2067_z44', me_bloco_dungeon_wall_4727_2067_z44)
ob_bloco_dungeon_wall_4727_2068_z44 = bpy.data.objects.new('Bloco_dungeon_wall_4727_2068_z44', me_bloco_dungeon_wall_4727_2068_z44)
ob_bloco_dungeon_wall_4727_2069_z44 = bpy.data.objects.new('Bloco_dungeon_wall_4727_2069_z44', me_bloco_dungeon_wall_4727_2069_z44)
ob_bloco_dungeon_wall_4727_2070_z44 = bpy.data.objects.new('Bloco_dungeon_wall_4727_2070_z44', me_bloco_dungeon_wall_4727_2070_z44)
ob_bloco_dungeon_wall_4727_2071_z44 = bpy.data.objects.new('Bloco_dungeon_wall_4727_2071_z44', me_bloco_dungeon_wall_4727_2071_z44)
ob_bloco_dungeon_wall_4727_2072_z44 = bpy.data.objects.new('Bloco_dungeon_wall_4727_2072_z44', me_bloco_dungeon_wall_4727_2072_z44)
ob_bloco_dungeon_wall_4727_2073_z44 = bpy.data.objects.new('Bloco_dungeon_wall_4727_2073_z44', me_bloco_dungeon_wall_4727_2073_z44)
ob_pisos_lajes = bpy.data.objects.new('Pisos_Lajes', None)
ob_piso_stone_4720_2064_z54 = bpy.data.objects.new('Piso_stone_4720_2064_z54', me_piso_stone_4720_2064_z54)
ob_piso_stone_4720_2064_z49 = bpy.data.objects.new('Piso_stone_4720_2064_z49', me_piso_stone_4720_2064_z49)
ob_piso_stone_4720_2064_z44 = bpy.data.objects.new('Piso_stone_4720_2064_z44', me_piso_stone_4720_2064_z44)
ob_piso_stone_4721_2064_z54 = bpy.data.objects.new('Piso_stone_4721_2064_z54', me_piso_stone_4721_2064_z54)
ob_piso_stone_4721_2064_z49 = bpy.data.objects.new('Piso_stone_4721_2064_z49', me_piso_stone_4721_2064_z49)
ob_piso_stone_4721_2064_z44 = bpy.data.objects.new('Piso_stone_4721_2064_z44', me_piso_stone_4721_2064_z44)
ob_piso_stone_4722_2064_z54 = bpy.data.objects.new('Piso_stone_4722_2064_z54', me_piso_stone_4722_2064_z54)
ob_piso_stone_4722_2064_z49 = bpy.data.objects.new('Piso_stone_4722_2064_z49', me_piso_stone_4722_2064_z49)
ob_piso_stone_4722_2064_z44 = bpy.data.objects.new('Piso_stone_4722_2064_z44', me_piso_stone_4722_2064_z44)
ob_piso_stone_4720_2065_z54 = bpy.data.objects.new('Piso_stone_4720_2065_z54', me_piso_stone_4720_2065_z54)
ob_piso_stone_4720_2065_z49 = bpy.data.objects.new('Piso_stone_4720_2065_z49', me_piso_stone_4720_2065_z49)
ob_piso_stone_4720_2065_z44 = bpy.data.objects.new('Piso_stone_4720_2065_z44', me_piso_stone_4720_2065_z44)
ob_piso_stone_4721_2065_z54 = bpy.data.objects.new('Piso_stone_4721_2065_z54', me_piso_stone_4721_2065_z54)
ob_piso_stone_4721_2065_z49 = bpy.data.objects.new('Piso_stone_4721_2065_z49', me_piso_stone_4721_2065_z49)
ob_piso_stone_4721_2065_z44 = bpy.data.objects.new('Piso_stone_4721_2065_z44', me_piso_stone_4721_2065_z44)
ob_piso_stone_4722_2065_z54 = bpy.data.objects.new('Piso_stone_4722_2065_z54', me_piso_stone_4722_2065_z54)
ob_piso_stone_4722_2065_z49 = bpy.data.objects.new('Piso_stone_4722_2065_z49', me_piso_stone_4722_2065_z49)
ob_piso_stone_4722_2065_z44 = bpy.data.objects.new('Piso_stone_4722_2065_z44', me_piso_stone_4722_2065_z44)
ob_piso_stone_4720_2066_z49 = bpy.data.objects.new('Piso_stone_4720_2066_z49', me_piso_stone_4720_2066_z49)
ob_piso_stone_4720_2066_z44 = bpy.data.objects.new('Piso_stone_4720_2066_z44', me_piso_stone_4720_2066_z44)
ob_piso_stone_4721_2066_z49 = bpy.data.objects.new('Piso_stone_4721_2066_z49', me_piso_stone_4721_2066_z49)
ob_piso_stone_4721_2066_z44 = bpy.data.objects.new('Piso_stone_4721_2066_z44', me_piso_stone_4721_2066_z44)
ob_piso_stone_4722_2066_z49 = bpy.data.objects.new('Piso_stone_4722_2066_z49', me_piso_stone_4722_2066_z49)
ob_piso_stone_4722_2066_z44 = bpy.data.objects.new('Piso_stone_4722_2066_z44', me_piso_stone_4722_2066_z44)
ob_piso_stone_4720_2067_z44 = bpy.data.objects.new('Piso_stone_4720_2067_z44', me_piso_stone_4720_2067_z44)
ob_piso_stone_4721_2067_z44 = bpy.data.objects.new('Piso_stone_4721_2067_z44', me_piso_stone_4721_2067_z44)
ob_piso_stone_4722_2067_z44 = bpy.data.objects.new('Piso_stone_4722_2067_z44', me_piso_stone_4722_2067_z44)
ob_escadas_corrim_os = bpy.data.objects.new('Escadas_Corrimãos', None)
ob_degrau_4720_2066_z54 = bpy.data.objects.new('Degrau_4720_2066_z54', me_degrau_4720_2066_z54)
ob_degrau_4721_2066_z54 = bpy.data.objects.new('Degrau_4721_2066_z54', me_degrau_4721_2066_z54)
ob_degrau_4722_2066_z54 = bpy.data.objects.new('Degrau_4722_2066_z54', me_degrau_4722_2066_z54)
ob_degrau_4720_2067_z49 = bpy.data.objects.new('Degrau_4720_2067_z49', me_degrau_4720_2067_z49)
ob_degrau_4721_2067_z49 = bpy.data.objects.new('Degrau_4721_2067_z49', me_degrau_4721_2067_z49)
ob_degrau_4722_2067_z49 = bpy.data.objects.new('Degrau_4722_2067_z49', me_degrau_4722_2067_z49)
ob_degrau_4720_2068_z44 = bpy.data.objects.new('Degrau_4720_2068_z44', me_degrau_4720_2068_z44)
ob_degrau_4721_2068_z44 = bpy.data.objects.new('Degrau_4721_2068_z44', me_degrau_4721_2068_z44)
ob_degrau_4722_2068_z44 = bpy.data.objects.new('Degrau_4722_2068_z44', me_degrau_4722_2068_z44)
ob_moveis_decoracoes = bpy.data.objects.new('Moveis_Decoracoes', None)
ob_movel_barrel_4725_2064_z44 = bpy.data.objects.new('Movel_barrel_4725_2064_z44', me_movel_barrel_4725_2064_z44)
ob_movel_dyeing_tub_4725_2065_z44 = bpy.data.objects.new('Movel_dyeing_tub_4725_2065_z44', me_movel_dyeing_tub_4725_2065_z44)
ob_movel_brazier_4723_2067_z44 = bpy.data.objects.new('Movel_brazier_4723_2067_z44', me_movel_brazier_4723_2067_z44)

# ---- transforms, parenting, visibility, modifiers, constraints
ob_parede_externa_norte_y2063_x4720_4727.location = (0.0, -5.5, 0.0)
ob_parede_externa_norte_y2063_x4720_4727.empty_display_type = 'CUBE'
ob_bloco_dungeon_wall_4720_2063_z44.parent = ob_parede_externa_norte_y2063_x4720_4727
ob_bloco_dungeon_wall_4720_2063_z44.matrix_parent_inverse = Matrix(((1.0, -0.0, 0.0, -0.0), (-0.0, 1.0, -0.0, 5.5), (0.0, -0.0, 1.0, -0.0), (-0.0, 0.0, -0.0, 1.0)))
ob_bloco_dungeon_wall_4720_2063_z44.location = (-3.5, -5.825, 1.32)
ob_bloco_dungeon_wall_4721_2063_z44.parent = ob_parede_externa_norte_y2063_x4720_4727
ob_bloco_dungeon_wall_4721_2063_z44.matrix_parent_inverse = Matrix(((1.0, -0.0, 0.0, -0.0), (-0.0, 1.0, -0.0, 5.5), (0.0, -0.0, 1.0, -0.0), (-0.0, 0.0, -0.0, 1.0)))
ob_bloco_dungeon_wall_4721_2063_z44.location = (-2.5, -5.825, 1.32)
ob_bloco_dungeon_wall_4722_2063_z44.parent = ob_parede_externa_norte_y2063_x4720_4727
ob_bloco_dungeon_wall_4722_2063_z44.matrix_parent_inverse = Matrix(((1.0, -0.0, 0.0, -0.0), (-0.0, 1.0, -0.0, 5.5), (0.0, -0.0, 1.0, -0.0), (-0.0, 0.0, -0.0, 1.0)))
ob_bloco_dungeon_wall_4722_2063_z44.location = (-1.5, -5.825, 1.32)
ob_bloco_dungeon_wall_4723_2063_z44.parent = ob_parede_externa_norte_y2063_x4720_4727
ob_bloco_dungeon_wall_4723_2063_z44.matrix_parent_inverse = Matrix(((1.0, -0.0, 0.0, -0.0), (-0.0, 1.0, -0.0, 5.5), (0.0, -0.0, 1.0, -0.0), (-0.0, 0.0, -0.0, 1.0)))
ob_bloco_dungeon_wall_4723_2063_z44.location = (-0.5, -5.825, 1.32)
ob_bloco_dungeon_wall_4724_2063_z44.parent = ob_parede_externa_norte_y2063_x4720_4727
ob_bloco_dungeon_wall_4724_2063_z44.matrix_parent_inverse = Matrix(((1.0, -0.0, 0.0, -0.0), (-0.0, 1.0, -0.0, 5.5), (0.0, -0.0, 1.0, -0.0), (-0.0, 0.0, -0.0, 1.0)))
ob_bloco_dungeon_wall_4724_2063_z44.location = (0.5, -5.825, 1.32)
ob_bloco_dungeon_wall_4725_2063_z44.parent = ob_parede_externa_norte_y2063_x4720_4727
ob_bloco_dungeon_wall_4725_2063_z44.matrix_parent_inverse = Matrix(((1.0, -0.0, 0.0, -0.0), (-0.0, 1.0, -0.0, 5.5), (0.0, -0.0, 1.0, -0.0), (-0.0, 0.0, -0.0, 1.0)))
ob_bloco_dungeon_wall_4725_2063_z44.location = (1.5, -5.825, 1.32)
ob_bloco_dungeon_wall_4726_2063_z44.parent = ob_parede_externa_norte_y2063_x4720_4727
ob_bloco_dungeon_wall_4726_2063_z44.matrix_parent_inverse = Matrix(((1.0, -0.0, 0.0, -0.0), (-0.0, 1.0, -0.0, 5.5), (0.0, -0.0, 1.0, -0.0), (-0.0, 0.0, -0.0, 1.0)))
ob_bloco_dungeon_wall_4726_2063_z44.location = (2.5, -5.825, 1.32)
ob_bloco_dungeon_wall_4727_2063_z44.parent = ob_parede_externa_norte_y2063_x4720_4727
ob_bloco_dungeon_wall_4727_2063_z44.matrix_parent_inverse = Matrix(((1.0, -0.0, 0.0, -0.0), (-0.0, 1.0, -0.0, 5.5), (0.0, -0.0, 1.0, -0.0), (-0.0, 0.0, -0.0, 1.0)))
ob_bloco_dungeon_wall_4727_2063_z44.location = (3.5, -5.825, 1.32)
ob_parede_externa_sul_y2074_x4727_4727.location = (3.5, 5.5, 0.0)
ob_parede_externa_sul_y2074_x4727_4727.empty_display_type = 'CUBE'
ob_bloco_dungeon_arch_4727_2074_z44.parent = ob_parede_externa_sul_y2074_x4727_4727
ob_bloco_dungeon_arch_4727_2074_z44.matrix_parent_inverse = Matrix(((1.0, -0.0, 0.0, -3.5), (-0.0, 1.0, -0.0, -5.5), (0.0, -0.0, 1.0, -0.0), (-0.0, 0.0, -0.0, 1.0)))
ob_bloco_dungeon_arch_4727_2074_z44.location = (3.5, 5.175, 1.32)
ob_bloco_dungeon_wall_4727_2074_z44.parent = ob_parede_externa_sul_y2074_x4727_4727
ob_bloco_dungeon_wall_4727_2074_z44.matrix_parent_inverse = Matrix(((1.0, -0.0, 0.0, -3.5), (-0.0, 1.0, -0.0, -5.5), (0.0, -0.0, 1.0, -0.0), (-0.0, 0.0, -0.0, 1.0)))
ob_bloco_dungeon_wall_4727_2074_z44.location = (3.5, 5.175, 1.32)
ob_parede_externa_leste_x4727_y2064_2073.location = (3.5, 0.0, 0.0)
ob_parede_externa_leste_x4727_y2064_2073.empty_display_type = 'CUBE'
ob_bloco_dungeon_wall_4727_2064_z44.parent = ob_parede_externa_leste_x4727_y2064_2073
ob_bloco_dungeon_wall_4727_2064_z44.matrix_parent_inverse = Matrix(((1.0, -0.0, 0.0, -3.5), (-0.0, 1.0, -0.0, 0.0), (0.0, -0.0, 1.0, -0.0), (-0.0, 0.0, -0.0, 1.0)))
ob_bloco_dungeon_wall_4727_2064_z44.location = (3.175, -4.5, 1.32)
ob_bloco_dungeon_wall_4727_2065_z44.parent = ob_parede_externa_leste_x4727_y2064_2073
ob_bloco_dungeon_wall_4727_2065_z44.matrix_parent_inverse = Matrix(((1.0, -0.0, 0.0, -3.5), (-0.0, 1.0, -0.0, 0.0), (0.0, -0.0, 1.0, -0.0), (-0.0, 0.0, -0.0, 1.0)))
ob_bloco_dungeon_wall_4727_2065_z44.location = (3.175, -3.5, 1.32)
ob_bloco_dungeon_wall_4727_2066_z44.parent = ob_parede_externa_leste_x4727_y2064_2073
ob_bloco_dungeon_wall_4727_2066_z44.matrix_parent_inverse = Matrix(((1.0, -0.0, 0.0, -3.5), (-0.0, 1.0, -0.0, 0.0), (0.0, -0.0, 1.0, -0.0), (-0.0, 0.0, -0.0, 1.0)))
ob_bloco_dungeon_wall_4727_2066_z44.location = (3.175, -2.5, 1.32)
ob_bloco_dungeon_wall_4727_2067_z44.parent = ob_parede_externa_leste_x4727_y2064_2073
ob_bloco_dungeon_wall_4727_2067_z44.matrix_parent_inverse = Matrix(((1.0, -0.0, 0.0, -3.5), (-0.0, 1.0, -0.0, 0.0), (0.0, -0.0, 1.0, -0.0), (-0.0, 0.0, -0.0, 1.0)))
ob_bloco_dungeon_wall_4727_2067_z44.location = (3.175, -1.5, 1.32)
ob_bloco_dungeon_wall_4727_2068_z44.parent = ob_parede_externa_leste_x4727_y2064_2073
ob_bloco_dungeon_wall_4727_2068_z44.matrix_parent_inverse = Matrix(((1.0, -0.0, 0.0, -3.5), (-0.0, 1.0, -0.0, 0.0), (0.0, -0.0, 1.0, -0.0), (-0.0, 0.0, -0.0, 1.0)))
ob_bloco_dungeon_wall_4727_2068_z44.location = (3.175, -0.5, 1.32)
ob_bloco_dungeon_wall_4727_2069_z44.parent = ob_parede_externa_leste_x4727_y2064_2073
ob_bloco_dungeon_wall_4727_2069_z44.matrix_parent_inverse = Matrix(((1.0, -0.0, 0.0, -3.5), (-0.0, 1.0, -0.0, 0.0), (0.0, -0.0, 1.0, -0.0), (-0.0, 0.0, -0.0, 1.0)))
ob_bloco_dungeon_wall_4727_2069_z44.location = (3.175, 0.5, 1.32)
ob_bloco_dungeon_wall_4727_2070_z44.parent = ob_parede_externa_leste_x4727_y2064_2073
ob_bloco_dungeon_wall_4727_2070_z44.matrix_parent_inverse = Matrix(((1.0, -0.0, 0.0, -3.5), (-0.0, 1.0, -0.0, 0.0), (0.0, -0.0, 1.0, -0.0), (-0.0, 0.0, -0.0, 1.0)))
ob_bloco_dungeon_wall_4727_2070_z44.location = (3.175, 1.5, 1.32)
ob_bloco_dungeon_wall_4727_2071_z44.parent = ob_parede_externa_leste_x4727_y2064_2073
ob_bloco_dungeon_wall_4727_2071_z44.matrix_parent_inverse = Matrix(((1.0, -0.0, 0.0, -3.5), (-0.0, 1.0, -0.0, 0.0), (0.0, -0.0, 1.0, -0.0), (-0.0, 0.0, -0.0, 1.0)))
ob_bloco_dungeon_wall_4727_2071_z44.location = (3.175, 2.5, 1.32)
ob_bloco_dungeon_wall_4727_2072_z44.parent = ob_parede_externa_leste_x4727_y2064_2073
ob_bloco_dungeon_wall_4727_2072_z44.matrix_parent_inverse = Matrix(((1.0, -0.0, 0.0, -3.5), (-0.0, 1.0, -0.0, 0.0), (0.0, -0.0, 1.0, -0.0), (-0.0, 0.0, -0.0, 1.0)))
ob_bloco_dungeon_wall_4727_2072_z44.location = (3.175, 3.5, 1.32)
ob_bloco_dungeon_wall_4727_2073_z44.parent = ob_parede_externa_leste_x4727_y2064_2073
ob_bloco_dungeon_wall_4727_2073_z44.matrix_parent_inverse = Matrix(((1.0, -0.0, 0.0, -3.5), (-0.0, 1.0, -0.0, 0.0), (0.0, -0.0, 1.0, -0.0), (-0.0, 0.0, -0.0, 1.0)))
ob_bloco_dungeon_wall_4727_2073_z44.location = (3.175, 4.5, 1.32)
ob_pisos_lajes.location = (0.0, 0.0, 0.0)
ob_pisos_lajes.empty_display_type = 'CUBE'
ob_piso_stone_4720_2064_z54.parent = ob_pisos_lajes
ob_piso_stone_4720_2064_z54.location = (-3.5, -4.5, 1.15)
ob_piso_stone_4720_2064_z49.parent = ob_pisos_lajes
ob_piso_stone_4720_2064_z49.location = (-3.5, -4.5, 0.55)
ob_piso_stone_4720_2064_z44.parent = ob_pisos_lajes
ob_piso_stone_4720_2064_z44.location = (-3.5, -4.5, -0.05)
ob_piso_stone_4721_2064_z54.parent = ob_pisos_lajes
ob_piso_stone_4721_2064_z54.location = (-2.5, -4.5, 1.15)
ob_piso_stone_4721_2064_z49.parent = ob_pisos_lajes
ob_piso_stone_4721_2064_z49.location = (-2.5, -4.5, 0.55)
ob_piso_stone_4721_2064_z44.parent = ob_pisos_lajes
ob_piso_stone_4721_2064_z44.location = (-2.5, -4.5, -0.05)
ob_piso_stone_4722_2064_z54.parent = ob_pisos_lajes
ob_piso_stone_4722_2064_z54.location = (-1.5, -4.5, 1.15)
ob_piso_stone_4722_2064_z49.parent = ob_pisos_lajes
ob_piso_stone_4722_2064_z49.location = (-1.5, -4.5, 0.55)
ob_piso_stone_4722_2064_z44.parent = ob_pisos_lajes
ob_piso_stone_4722_2064_z44.location = (-1.5, -4.5, -0.05)
ob_piso_stone_4720_2065_z54.parent = ob_pisos_lajes
ob_piso_stone_4720_2065_z54.location = (-3.5, -3.5, 1.15)
ob_piso_stone_4720_2065_z49.parent = ob_pisos_lajes
ob_piso_stone_4720_2065_z49.location = (-3.5, -3.5, 0.55)
ob_piso_stone_4720_2065_z44.parent = ob_pisos_lajes
ob_piso_stone_4720_2065_z44.location = (-3.5, -3.5, -0.05)
ob_piso_stone_4721_2065_z54.parent = ob_pisos_lajes
ob_piso_stone_4721_2065_z54.location = (-2.5, -3.5, 1.15)
ob_piso_stone_4721_2065_z49.parent = ob_pisos_lajes
ob_piso_stone_4721_2065_z49.location = (-2.5, -3.5, 0.55)
ob_piso_stone_4721_2065_z44.parent = ob_pisos_lajes
ob_piso_stone_4721_2065_z44.location = (-2.5, -3.5, -0.05)
ob_piso_stone_4722_2065_z54.parent = ob_pisos_lajes
ob_piso_stone_4722_2065_z54.location = (-1.5, -3.5, 1.15)
ob_piso_stone_4722_2065_z49.parent = ob_pisos_lajes
ob_piso_stone_4722_2065_z49.location = (-1.5, -3.5, 0.55)
ob_piso_stone_4722_2065_z44.parent = ob_pisos_lajes
ob_piso_stone_4722_2065_z44.location = (-1.5, -3.5, -0.05)
ob_piso_stone_4720_2066_z49.parent = ob_pisos_lajes
ob_piso_stone_4720_2066_z49.location = (-3.5, -2.5, 0.55)
ob_piso_stone_4720_2066_z44.parent = ob_pisos_lajes
ob_piso_stone_4720_2066_z44.location = (-3.5, -2.5, -0.05)
ob_piso_stone_4721_2066_z49.parent = ob_pisos_lajes
ob_piso_stone_4721_2066_z49.location = (-2.5, -2.5, 0.55)
ob_piso_stone_4721_2066_z44.parent = ob_pisos_lajes
ob_piso_stone_4721_2066_z44.location = (-2.5, -2.5, -0.05)
ob_piso_stone_4722_2066_z49.parent = ob_pisos_lajes
ob_piso_stone_4722_2066_z49.location = (-1.5, -2.5, 0.55)
ob_piso_stone_4722_2066_z44.parent = ob_pisos_lajes
ob_piso_stone_4722_2066_z44.location = (-1.5, -2.5, -0.05)
ob_piso_stone_4720_2067_z44.parent = ob_pisos_lajes
ob_piso_stone_4720_2067_z44.location = (-3.5, -1.5, -0.05)
ob_piso_stone_4721_2067_z44.parent = ob_pisos_lajes
ob_piso_stone_4721_2067_z44.location = (-2.5, -1.5, -0.05)
ob_piso_stone_4722_2067_z44.parent = ob_pisos_lajes
ob_piso_stone_4722_2067_z44.location = (-1.5, -1.5, -0.05)
ob_escadas_corrim_os.location = (0.0, 0.0, 0.0)
ob_escadas_corrim_os.empty_display_type = 'CUBE'
ob_degrau_4720_2066_z54.parent = ob_escadas_corrim_os
ob_degrau_4720_2066_z54.location = (-3.5, -2.5, 1.325)
ob_degrau_4721_2066_z54.parent = ob_escadas_corrim_os
ob_degrau_4721_2066_z54.location = (-2.5, -2.5, 1.325)
ob_degrau_4722_2066_z54.parent = ob_escadas_corrim_os
ob_degrau_4722_2066_z54.location = (-1.5, -2.5, 1.325)
ob_degrau_4720_2067_z49.parent = ob_escadas_corrim_os
ob_degrau_4720_2067_z49.location = (-3.5, -1.5, 0.725)
ob_degrau_4721_2067_z49.parent = ob_escadas_corrim_os
ob_degrau_4721_2067_z49.location = (-2.5, -1.5, 0.725)
ob_degrau_4722_2067_z49.parent = ob_escadas_corrim_os
ob_degrau_4722_2067_z49.location = (-1.5, -1.5, 0.725)
ob_degrau_4720_2068_z44.parent = ob_escadas_corrim_os
ob_degrau_4720_2068_z44.location = (-3.5, -0.5, 0.125)
ob_degrau_4721_2068_z44.parent = ob_escadas_corrim_os
ob_degrau_4721_2068_z44.location = (-2.5, -0.5, 0.125)
ob_degrau_4722_2068_z44.parent = ob_escadas_corrim_os
ob_degrau_4722_2068_z44.location = (-1.5, -0.5, 0.125)
ob_moveis_decoracoes.location = (0.0, 0.0, 0.0)
ob_moveis_decoracoes.empty_display_type = 'CUBE'
ob_movel_barrel_4725_2064_z44.parent = ob_moveis_decoracoes
ob_movel_barrel_4725_2064_z44.location = (1.5, -4.5, 0.18)
ob_movel_dyeing_tub_4725_2065_z44.parent = ob_moveis_decoracoes
ob_movel_dyeing_tub_4725_2065_z44.location = (1.5, -3.5, 0.06)
ob_movel_brazier_4723_2067_z44.parent = ob_moveis_decoracoes
ob_movel_brazier_4723_2067_z44.location = (-0.5, -1.5, 1.02)

# ---- collection membership
col_01_paredes_externas.objects.link(ob_parede_externa_norte_y2063_x4720_4727)
col_01_paredes_externas.objects.link(ob_bloco_dungeon_wall_4720_2063_z44)
col_01_paredes_externas.objects.link(ob_bloco_dungeon_wall_4721_2063_z44)
col_01_paredes_externas.objects.link(ob_bloco_dungeon_wall_4722_2063_z44)
col_01_paredes_externas.objects.link(ob_bloco_dungeon_wall_4723_2063_z44)
col_01_paredes_externas.objects.link(ob_bloco_dungeon_wall_4724_2063_z44)
col_01_paredes_externas.objects.link(ob_bloco_dungeon_wall_4725_2063_z44)
col_01_paredes_externas.objects.link(ob_bloco_dungeon_wall_4726_2063_z44)
col_01_paredes_externas.objects.link(ob_bloco_dungeon_wall_4727_2063_z44)
col_01_paredes_externas.objects.link(ob_parede_externa_sul_y2074_x4727_4727)
col_01_paredes_externas.objects.link(ob_bloco_dungeon_arch_4727_2074_z44)
col_01_paredes_externas.objects.link(ob_bloco_dungeon_wall_4727_2074_z44)
col_01_paredes_externas.objects.link(ob_parede_externa_leste_x4727_y2064_2073)
col_01_paredes_externas.objects.link(ob_bloco_dungeon_wall_4727_2064_z44)
col_01_paredes_externas.objects.link(ob_bloco_dungeon_wall_4727_2065_z44)
col_01_paredes_externas.objects.link(ob_bloco_dungeon_wall_4727_2066_z44)
col_01_paredes_externas.objects.link(ob_bloco_dungeon_wall_4727_2067_z44)
col_01_paredes_externas.objects.link(ob_bloco_dungeon_wall_4727_2068_z44)
col_01_paredes_externas.objects.link(ob_bloco_dungeon_wall_4727_2069_z44)
col_01_paredes_externas.objects.link(ob_bloco_dungeon_wall_4727_2070_z44)
col_01_paredes_externas.objects.link(ob_bloco_dungeon_wall_4727_2071_z44)
col_01_paredes_externas.objects.link(ob_bloco_dungeon_wall_4727_2072_z44)
col_01_paredes_externas.objects.link(ob_bloco_dungeon_wall_4727_2073_z44)
col_03_pisos_escadas.objects.link(ob_pisos_lajes)
col_03_pisos_escadas.objects.link(ob_piso_stone_4720_2064_z54)
col_03_pisos_escadas.objects.link(ob_piso_stone_4720_2064_z49)
col_03_pisos_escadas.objects.link(ob_piso_stone_4720_2064_z44)
col_03_pisos_escadas.objects.link(ob_piso_stone_4721_2064_z54)
col_03_pisos_escadas.objects.link(ob_piso_stone_4721_2064_z49)
col_03_pisos_escadas.objects.link(ob_piso_stone_4721_2064_z44)
col_03_pisos_escadas.objects.link(ob_piso_stone_4722_2064_z54)
col_03_pisos_escadas.objects.link(ob_piso_stone_4722_2064_z49)
col_03_pisos_escadas.objects.link(ob_piso_stone_4722_2064_z44)
col_03_pisos_escadas.objects.link(ob_piso_stone_4720_2065_z54)
col_03_pisos_escadas.objects.link(ob_piso_stone_4720_2065_z49)
col_03_pisos_escadas.objects.link(ob_piso_stone_4720_2065_z44)
col_03_pisos_escadas.objects.link(ob_piso_stone_4721_2065_z54)
col_03_pisos_escadas.objects.link(ob_piso_stone_4721_2065_z49)
col_03_pisos_escadas.objects.link(ob_piso_stone_4721_2065_z44)
col_03_pisos_escadas.objects.link(ob_piso_stone_4722_2065_z54)
col_03_pisos_escadas.objects.link(ob_piso_stone_4722_2065_z49)
col_03_pisos_escadas.objects.link(ob_piso_stone_4722_2065_z44)
col_03_pisos_escadas.objects.link(ob_piso_stone_4720_2066_z49)
col_03_pisos_escadas.objects.link(ob_piso_stone_4720_2066_z44)
col_03_pisos_escadas.objects.link(ob_piso_stone_4721_2066_z49)
col_03_pisos_escadas.objects.link(ob_piso_stone_4721_2066_z44)
col_03_pisos_escadas.objects.link(ob_piso_stone_4722_2066_z49)
col_03_pisos_escadas.objects.link(ob_piso_stone_4722_2066_z44)
col_03_pisos_escadas.objects.link(ob_piso_stone_4720_2067_z44)
col_03_pisos_escadas.objects.link(ob_piso_stone_4721_2067_z44)
col_03_pisos_escadas.objects.link(ob_piso_stone_4722_2067_z44)
col_03_pisos_escadas.objects.link(ob_escadas_corrim_os)
col_03_pisos_escadas.objects.link(ob_degrau_4720_2066_z54)
col_03_pisos_escadas.objects.link(ob_degrau_4721_2066_z54)
col_03_pisos_escadas.objects.link(ob_degrau_4722_2066_z54)
col_03_pisos_escadas.objects.link(ob_degrau_4720_2067_z49)
col_03_pisos_escadas.objects.link(ob_degrau_4721_2067_z49)
col_03_pisos_escadas.objects.link(ob_degrau_4722_2067_z49)
col_03_pisos_escadas.objects.link(ob_degrau_4720_2068_z44)
col_03_pisos_escadas.objects.link(ob_degrau_4721_2068_z44)
col_03_pisos_escadas.objects.link(ob_degrau_4722_2068_z44)
col_04_moveis_decoracoes.objects.link(ob_moveis_decoracoes)
col_04_moveis_decoracoes.objects.link(ob_movel_barrel_4725_2064_z44)
col_04_moveis_decoracoes.objects.link(ob_movel_dyeing_tub_4725_2065_z44)
col_04_moveis_decoracoes.objects.link(ob_movel_brazier_4723_2067_z44)

# ---- scene / render settings (as saved in the file)
scene.frame_start = 1; scene.frame_end = 250; scene.frame_set(1)
scene.render.engine = 'BLENDER_EEVEE_NEXT'
scene.render.bake_bias = 0.0
scene.render.bake_samples = 0
scene.cycles.sampling_pattern = 'TABULATED_SOBOL'
scene.eevee.use_volume_custom_range = False
bpy.context.view_layer.update()

# ---- added for rendering (the .blend has no active camera and no usable light): camera, sun + grey world if the file has none
cam_auto = bpy.data.cameras.new('AutoCamera')
cam_auto.lens = 50.0
cam_auto.sensor_width = 36.0
cam_auto.clip_end = 1000.0
ob_auto_camera = bpy.data.objects.new('AutoCamera', cam_auto)
scene.collection.objects.link(ob_auto_camera)
ob_auto_camera.location = (13.0954, -16.0395, 11.7464)
ob_auto_camera.rotation_euler = (1.09748, -7.21219e-08, 0.694738)
scene.camera = ob_auto_camera
light_auto_sun = bpy.data.lights.new('AutoSun', 'SUN')
light_auto_sun.energy = 3.0
light_auto_sun.angle = 0.0523599
ob_auto_sun = bpy.data.objects.new('AutoSun', light_auto_sun)
scene.collection.objects.link(ob_auto_sun)
ob_auto_sun.rotation_euler = (0.872665, 0.174533, 0.523599)
if scene.world is None:
    world_auto = bpy.data.worlds.new('AutoWorld')
    world_auto.color = (0.3, 0.3, 0.3)
    scene.world = world_auto
bpy.context.view_layer.update()
